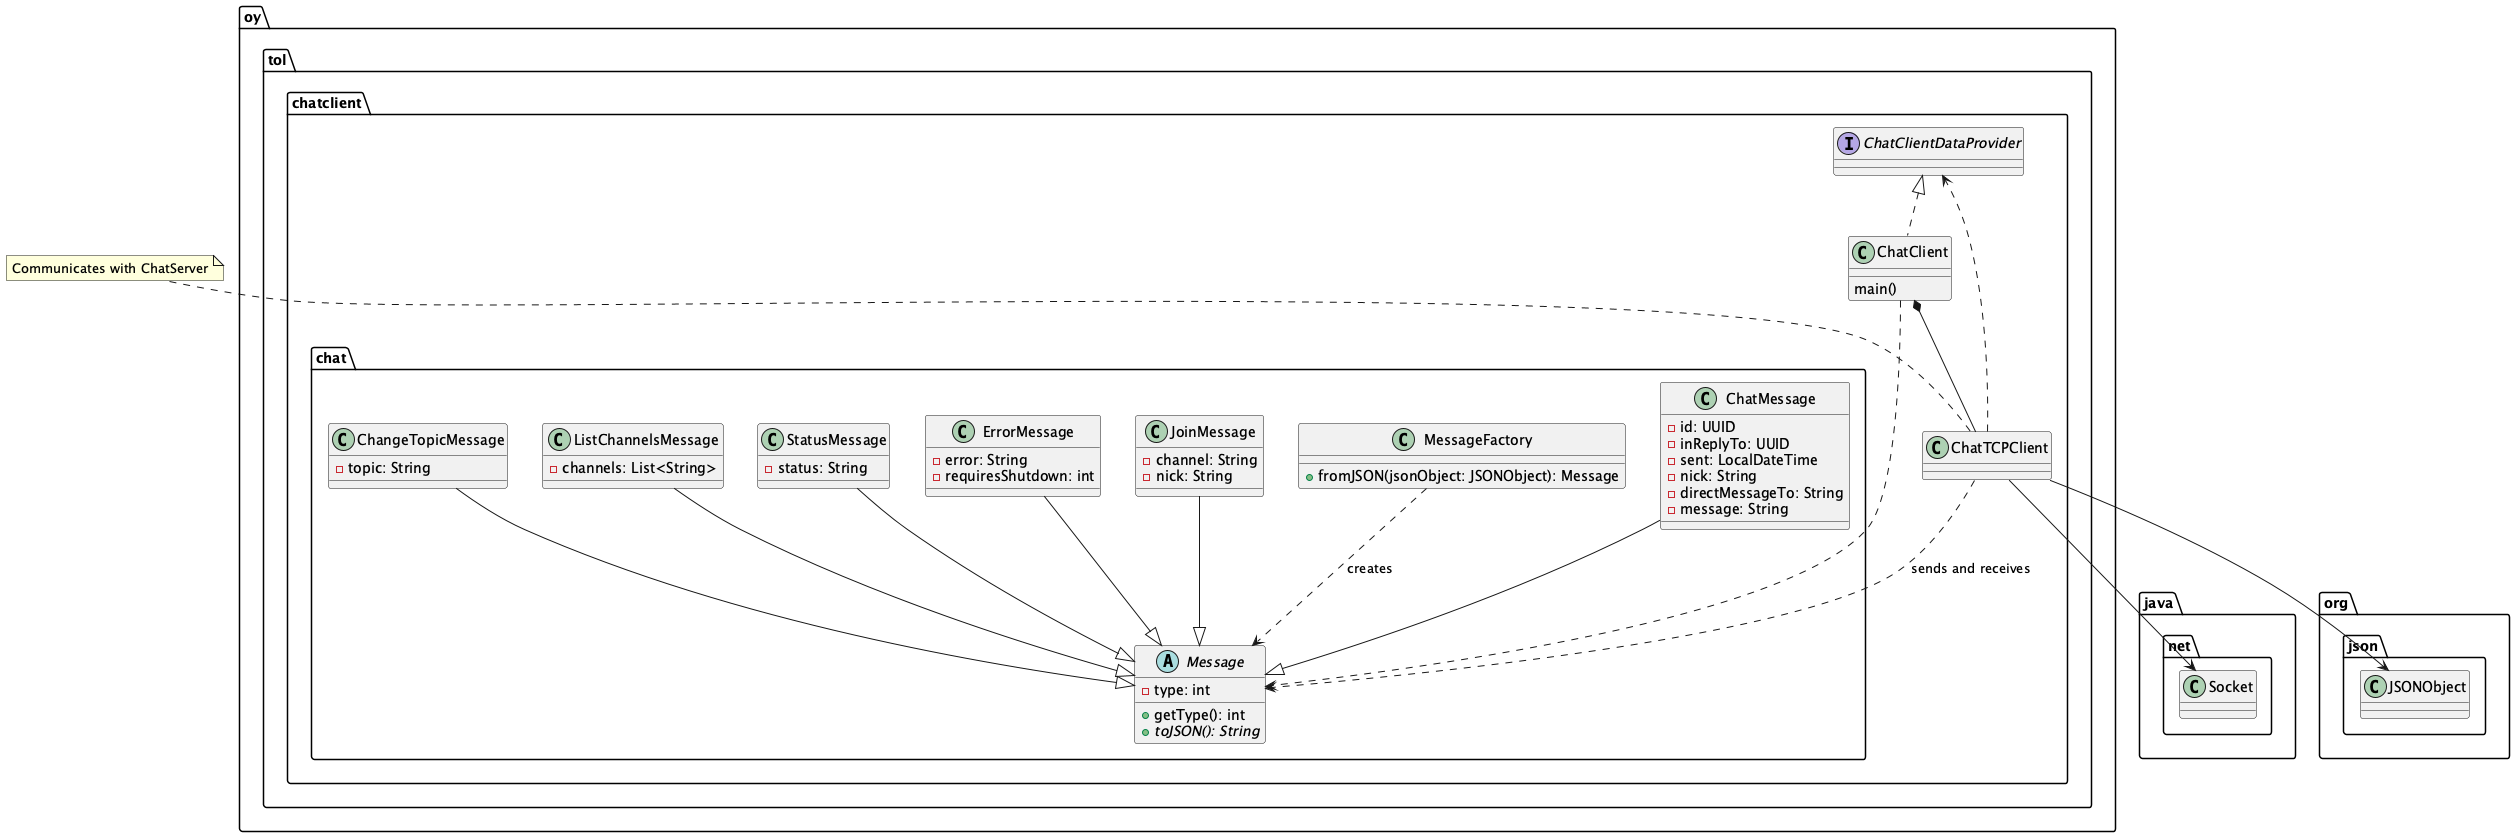

The diagram above was rendered by PlantUML. Its source (embedded in the PNG):
@startuml
package oy.tol.chatclient {
  interface ChatClientDataProvider
  class ChatClient
  class ChatTCPClient
  package chat {
    abstract class Message {
      - type: int
      + getType(): int
      + {abstract} toJSON(): String
    }
    class ChatMessage {
      -id: UUID
      -inReplyTo: UUID
      -sent: LocalDateTime 
      -nick: String
      -directMessageTo: String
      -message: String 
    }
    class ChangeTopicMessage {
      -topic: String
    }
    class ListChannelsMessage {
      -channels: List<String>
    }
    class StatusMessage {
      -status: String
    }
    class ErrorMessage {
      -error: String
      -requiresShutdown: int 
    }
    class JoinMessage {
      -channel: String
      -nick: String
    }
    ChatMessage --|> Message 
    ChangeTopicMessage --|> Message 
    ListChannelsMessage --|> Message 
    StatusMessage --|> Message 
    ErrorMessage --|> Message 
    JoinMessage --|> Message
    class MessageFactory {
      +fromJSON(jsonObject: JSONObject): Message
    }
    MessageFactory ..> Message: creates
  }
}
package java.net {
  class Socket
}
package org.json {
  class JSONObject
}
ChatClient : main()
ChatClientDataProvider <|.. ChatClient
ChatClient *-- ChatTCPClient
ChatTCPClient ..> ChatClientDataProvider
ChatTCPClient --> Socket
ChatTCPClient --> JSONObject
ChatTCPClient ..> Message: sends and receives
ChatClient ..> Message
note "Communicates with ChatServer" as N1
N1 .. ChatTCPClient
@enduml